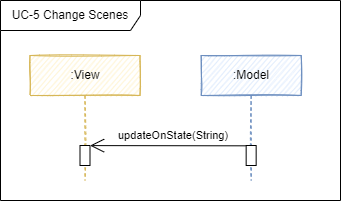

The diagram above was exported from draw.io. Its source (the exported page's mxGraphModel, read from the mxfile embedded in the PNG):
<mxGraphModel dx="3889" dy="1844" grid="1" gridSize="10" guides="1" tooltips="1" connect="1" arrows="1" fold="1" page="1" pageScale="1" pageWidth="827" pageHeight="1169" math="0" shadow="0">
  <root>
    <mxCell id="0" />
    <mxCell id="1" parent="0" />
    <mxCell id="2" value="&lt;span style=&quot;color: rgba(0, 0, 0, 0); font-family: monospace; font-size: 0px; text-align: start; background-color: rgb(248, 249, 250);&quot;&gt;%3CmxGraphModel%3E%3Croot%3E%3CmxCell%20id%3D%220%22%2F%3E%3CmxCell%20id%3D%221%22%20parent%3D%220%22%2F%3E%3CmxCell%20id%3D%222%22%20value%3D%22alt%22%20style%3D%22shape%3DumlFrame%3BwhiteSpace%3Dwrap%3Bhtml%3D1%3Bwidth%3D45%3Bheight%3D24%3B%22%20vertex%3D%221%22%20parent%3D%221%22%3E%3CmxGeometry%20x%3D%22-630.75%22%20y%3D%221121%22%20width%3D%22463.5%22%20height%3D%22159%22%20as%3D%22geometry%22%2F%3E%3C%2FmxCell%3E%3CmxCell%20id%3D%223%22%20value%3D%22%3AController%22%20style%3D%22shape%3DumlLifeline%3Bperimeter%3DlifelinePerimeter%3BwhiteSpace%3Dwrap%3Bhtml%3D1%3Bcontainer%3D1%3Bcollapsible%3D0%3BrecursiveResize%3D0%3BoutlineConnect%3D0%3BfillColor%3D%23e1d5e7%3BstrokeColor%3D%239673a6%3Bsketch%3D1%3B%22%20vertex%3D%221%22%20parent%3D%221%22%3E%3CmxGeometry%20x%3D%22-430%22%20y%3D%22880%22%20width%3D%22100%22%20height%3D%22300%22%20as%3D%22geometry%22%2F%3E%3C%2FmxCell%3E%3CmxCell%20id%3D%224%22%20value%3D%22%22%20style%3D%22html%3D1%3Bpoints%3D%5B%5D%3Bperimeter%3DorthogonalPerimeter%3BfontSize%3D12%3B%22%20vertex%3D%221%22%20parent%3D%223%22%3E%3CmxGeometry%20x%3D%2245%22%20y%3D%22175%22%20width%3D%2210%22%20height%3D%2225%22%20as%3D%22geometry%22%2F%3E%3C%2FmxCell%3E%3CmxCell%20id%3D%225%22%20value%3D%22%3AModel%22%20style%3D%22shape%3DumlLifeline%3Bperimeter%3DlifelinePerimeter%3BwhiteSpace%3Dwrap%3Bhtml%3D1%3Bcontainer%3D1%3Bcollapsible%3D0%3BrecursiveResize%3D0%3BoutlineConnect%3D0%3BfillColor%3D%23dae8fc%3BstrokeColor%3D%236c8ebf%3Bsketch%3D1%3B%22%20vertex%3D%221%22%20parent%3D%221%22%3E%3CmxGeometry%20x%3D%22-265%22%20y%3D%22880%22%20width%3D%22100%22%20height%3D%22370%22%20as%3D%22geometry%22%2F%3E%3C%2FmxCell%3E%3CmxCell%20id%3D%226%22%20value%3D%22%22%20style%3D%22html%3D1%3Bpoints%3D%5B%5D%3Bperimeter%3DorthogonalPerimeter%3BfontSize%3D12%3B%22%20vertex%3D%221%22%20parent%3D%225%22%3E%3CmxGeometry%20x%3D%2245%22%20y%3D%22190%22%20width%3D%2210%22%20height%3D%22180%22%20as%3D%22geometry%22%2F%3E%3C%2FmxCell%3E%3CmxCell%20id%3D%227%22%20value%3D%22initializeGame(4)%22%20style%3D%22html%3D1%3BverticalAlign%3Dbottom%3BendArrow%3Dopen%3Brounded%3D0%3BendFill%3D0%3B%22%20edge%3D%221%22%20parent%3D%225%22%3E%3CmxGeometry%20width%3D%2280%22%20relative%3D%221%22%20as%3D%22geometry%22%3E%3CmxPoint%20x%3D%22-110%22%20y%3D%22198%22%20as%3D%22sourcePoint%22%2F%3E%3CmxPoint%20x%3D%2235%22%20y%3D%22198%22%20as%3D%22targetPoint%22%2F%3E%3C%2FmxGeometry%3E%3C%2FmxCell%3E%3CmxCell%20id%3D%228%22%20value%3D%22%3AView%22%20style%3D%22shape%3DumlLifeline%3Bperimeter%3DlifelinePerimeter%3BwhiteSpace%3Dwrap%3Bhtml%3D1%3Bcontainer%3D1%3Bcollapsible%3D0%3BrecursiveResize%3D0%3BoutlineConnect%3D0%3BfillColor%3D%23fff2cc%3BstrokeColor%3D%23d6b656%3Bsketch%3D1%3B%22%20vertex%3D%221%22%20parent%3D%221%22%3E%3CmxGeometry%20x%3D%22-595%22%20y%3D%22880%22%20width%3D%22110%22%20height%3D%22370%22%20as%3D%22geometry%22%2F%3E%3C%2FmxCell%3E%3CmxCell%20id%3D%229%22%20value%3D%22%22%20style%3D%22html%3D1%3BverticalAlign%3Dbottom%3BendArrow%3Dopen%3Brounded%3D0%3BendFill%3D0%3B%22%20edge%3D%221%22%20parent%3D%228%22%3E%3CmxGeometry%20x%3D%220.0033%22%20width%3D%2280%22%20relative%3D%221%22%20as%3D%22geometry%22%3E%3CmxPoint%20x%3D%2260%22%20y%3D%22179%22%20as%3D%22sourcePoint%22%2F%3E%3CmxPoint%20x%3D%22209.49999999999977%22%20y%3D%22179.00000000000023%22%20as%3D%22targetPoint%22%2F%3E%3CmxPoint%20as%3D%22offset%22%2F%3E%3C%2FmxGeometry%3E%3C%2FmxCell%3E%3CmxCell%20id%3D%2210%22%20value%3D%22%22%20style%3D%22html%3D1%3Bpoints%3D%5B%5D%3Bperimeter%3DorthogonalPerimeter%3BfontSize%3D12%3B%22%20vertex%3D%221%22%20parent%3D%228%22%3E%3CmxGeometry%20x%3D%2250%22%20y%3D%22175%22%20width%3D%2210%22%20height%3D%22195%22%20as%3D%22geometry%22%2F%3E%3C%2FmxCell%3E%3CmxCell%20id%3D%2211%22%20value%3D%22opt%22%20style%3D%22shape%3DumlFrame%3BwhiteSpace%3Dwrap%3Bhtml%3D1%3B%22%20vertex%3D%221%22%20parent%3D%228%22%3E%3CmxGeometry%20x%3D%22-140%22%20y%3D%2280%22%20width%3D%22250%22%20height%3D%2249%22%20as%3D%22geometry%22%2F%3E%3C%2FmxCell%3E%3CmxCell%20id%3D%2212%22%20value%3D%22START%20GAME%22%20style%3D%22text%3Bhtml%3D1%3BstrokeColor%3Dnone%3BfillColor%3Dnone%3Balign%3Dcenter%3BverticalAlign%3Dmiddle%3BwhiteSpace%3Dwrap%3Brounded%3D0%3B%22%20vertex%3D%221%22%20parent%3D%221%22%3E%3CmxGeometry%20x%3D%22-730%22%20y%3D%22830%22%20width%3D%22140%22%20height%3D%2230%22%20as%3D%22geometry%22%2F%3E%3C%2FmxCell%3E%3CmxCell%20id%3D%2213%22%20value%3D%22Player%22%20style%3D%22shape%3DumlLifeline%3Bparticipant%3DumlActor%3Bperimeter%3DlifelinePerimeter%3BwhiteSpace%3Dwrap%3Bhtml%3D1%3Bcontainer%3D1%3Bcollapsible%3D0%3BrecursiveResize%3D0%3BverticalAlign%3Dtop%3BspacingTop%3D36%3BoutlineConnect%3D0%3B%22%20vertex%3D%221%22%20parent%3D%221%22%3E%3CmxGeometry%20x%3D%22-670%22%20y%3D%22880%22%20width%3D%2220%22%20height%3D%22300%22%20as%3D%22geometry%22%2F%3E%3C%2FmxCell%3E%3CmxCell%20id%3D%2214%22%20value%3D%22%22%20style%3D%22html%3D1%3Bpoints%3D%5B%5D%3Bperimeter%3DorthogonalPerimeter%3BfontSize%3D12%3B%22%20vertex%3D%221%22%20parent%3D%2213%22%3E%3CmxGeometry%20x%3D%225%22%20y%3D%2287%22%20width%3D%2210%22%20height%3D%22173%22%20as%3D%22geometry%22%2F%3E%3C%2FmxCell%3E%3CmxCell%20id%3D%2215%22%20value%3D%22Press%20%26quot%3BStart%20Game%26quot%3B%22%20style%3D%22html%3D1%3BverticalAlign%3Dbottom%3BendArrow%3Dblock%3Brounded%3D0%3B%22%20edge%3D%221%22%20source%3D%2214%22%20parent%3D%221%22%3E%3CmxGeometry%20width%3D%2280%22%20relative%3D%221%22%20as%3D%22geometry%22%3E%3CmxPoint%20x%3D%22-650%22%20y%3D%221050%22%20as%3D%22sourcePoint%22%2F%3E%3CmxPoint%20x%3D%22-540%22%20y%3D%221050%22%20as%3D%22targetPoint%22%2F%3E%3C%2FmxGeometry%3E%3C%2FmxCell%3E%3CmxCell%20id%3D%2216%22%20value%3D%22%22%20style%3D%22endArrow%3Dopen%3BendFill%3D1%3BendSize%3D12%3Bhtml%3D1%3Brounded%3D0%3B%22%20edge%3D%221%22%20parent%3D%221%22%3E%3CmxGeometry%20width%3D%22160%22%20relative%3D%221%22%20as%3D%22geometry%22%3E%3CmxPoint%20x%3D%22-230%22%20y%3D%221112%22%20as%3D%22sourcePoint%22%2F%3E%3CmxPoint%20x%3D%22-530%22%20y%3D%221110%22%20as%3D%22targetPoint%22%2F%3E%3C%2FmxGeometry%3E%3C%2FmxCell%3E%3CmxCell%20id%3D%2217%22%20value%3D%22%26lt%3Bdiv%20style%3D%26quot%3Btext-align%3A%20left%3B%20font-size%3A%2011px%3B%26quot%3B%26gt%3B%26lt%3Bspan%20style%3D%26quot%3Bbackground-color%3A%20initial%3B%20font-size%3A%2011px%3B%26quot%3B%26gt%3BshowOverlay(%26quot%3Bwaiting%26quot%3B)%26lt%3B%2Fspan%26gt%3B%26lt%3B%2Fdiv%26gt%3B%22%20style%3D%22text%3Bhtml%3D1%3BstrokeColor%3Dnone%3BfillColor%3Dnone%3Balign%3Dcenter%3BverticalAlign%3Dmiddle%3BwhiteSpace%3Dwrap%3Brounded%3D0%3BfontSize%3D11%3B%22%20vertex%3D%221%22%20parent%3D%221%22%3E%3CmxGeometry%20x%3D%22-490%22%20y%3D%221085%22%20width%3D%2290%22%20height%3D%2230%22%20as%3D%22geometry%22%2F%3E%3C%2FmxCell%3E%3CmxCell%20id%3D%2218%22%20value%3D%22%26lt%3Bdiv%20style%3D%26quot%3Btext-align%3A%20left%3B%20font-size%3A%2011px%3B%26quot%3B%26gt%3B%26lt%3Bspan%20style%3D%26quot%3Bbackground-color%3A%20initial%3B%20font-size%3A%2011px%3B%26quot%3B%26gt%3BhideOverlays()%26lt%3B%2Fspan%26gt%3B%26lt%3B%2Fdiv%26gt%3B%22%20style%3D%22text%3Bhtml%3D1%3BstrokeColor%3Dnone%3BfillColor%3Dnone%3Balign%3Dcenter%3BverticalAlign%3Dmiddle%3BwhiteSpace%3Dwrap%3Brounded%3D0%3BfontSize%3D11%3B%22%20vertex%3D%221%22%20parent%3D%221%22%3E%3CmxGeometry%20x%3D%22-503%22%20y%3D%221130%22%20width%3D%2290%22%20height%3D%2230%22%20as%3D%22geometry%22%2F%3E%3C%2FmxCell%3E%3CmxCell%20id%3D%2219%22%20value%3D%22Choose%20%26lt%3Bbr%26gt%3B%5B%20Player%20Number%20%3D%204%20%5D%22%20style%3D%22html%3D1%3BverticalAlign%3Dbottom%3BendArrow%3Dblock%3Brounded%3D0%3BexitX%3D1.004%3BexitY%3D0.19%3BexitDx%3D0%3BexitDy%3D0%3BexitPerimeter%3D0%3B%22%20edge%3D%221%22%20source%3D%2214%22%20parent%3D%221%22%3E%3CmxGeometry%20width%3D%2280%22%20relative%3D%221%22%20as%3D%22geometry%22%3E%3CmxPoint%20x%3D%22-650%22%20y%3D%221000%22%20as%3D%22sourcePoint%22%2F%3E%3CmxPoint%20x%3D%22-549.9999999999998%22%20y%3D%22990%22%20as%3D%22targetPoint%22%2F%3E%3CArray%20as%3D%22points%22%2F%3E%3C%2FmxGeometry%3E%3C%2FmxCell%3E%3CmxCell%20id%3D%2220%22%20value%3D%22%22%20style%3D%22endArrow%3Dopen%3BendFill%3D1%3BendSize%3D12%3Bhtml%3D1%3Brounded%3D0%3B%22%20edge%3D%221%22%20parent%3D%221%22%3E%3CmxGeometry%20width%3D%22160%22%20relative%3D%221%22%20as%3D%22geometry%22%3E%3CmxPoint%20x%3D%22-230%22%20y%3D%221153%22%20as%3D%22sourcePoint%22%2F%3E%3CmxPoint%20x%3D%22-530%22%20y%3D%221153%22%20as%3D%22targetPoint%22%2F%3E%3C%2FmxGeometry%3E%3C%2FmxCell%3E%3CmxCell%20id%3D%2221%22%20value%3D%22%26lt%3Bdiv%20style%3D%26quot%3Btext-align%3A%20left%3B%20font-size%3A%2011px%3B%26quot%3B%26gt%3B%26lt%3Bspan%20style%3D%26quot%3Bbackground-color%3A%20initial%3B%20font-size%3A%2011px%3B%26quot%3B%26gt%3BbtnStartGame(4)%26lt%3B%2Fspan%26gt%3B%26lt%3B%2Fdiv%26gt%3B%22%20style%3D%22text%3Bhtml%3D1%3BstrokeColor%3Dnone%3BfillColor%3Dnone%3Balign%3Dcenter%3BverticalAlign%3Dmiddle%3BwhiteSpace%3Dwrap%3Brounded%3D0%3BfontSize%3D11%3B%22%20vertex%3D%221%22%20parent%3D%221%22%3E%3CmxGeometry%20x%3D%22-503%22%20y%3D%221033%22%20width%3D%2290%22%20height%3D%2230%22%20as%3D%22geometry%22%2F%3E%3C%2FmxCell%3E%3CmxCell%20id%3D%2222%22%20value%3D%22%5B%20Game%20%26lt%3Bbr%26gt%3BInitialization%26lt%3Bbr%26gt%3B%26amp%3Bnbsp%3BSuccess%20%5D%22%20style%3D%22text%3Bhtml%3D1%3BstrokeColor%3Dnone%3BfillColor%3Dnone%3Balign%3Dcenter%3BverticalAlign%3Dmiddle%3BwhiteSpace%3Dwrap%3Brounded%3D0%3BfontSize%3D11%3B%22%20vertex%3D%221%22%20parent%3D%221%22%3E%3CmxGeometry%20x%3D%22-642.5%22%20y%3D%221146%22%20width%3D%22105%22%20height%3D%2255%22%20as%3D%22geometry%22%2F%3E%3C%2FmxCell%3E%3CmxCell%20id%3D%2223%22%20value%3D%22%5B%20Game%20%26lt%3Bbr%26gt%3BInitialization%20%26lt%3Bbr%26gt%3BFailure%20%5D%22%20style%3D%22text%3Bhtml%3D1%3BstrokeColor%3Dnone%3BfillColor%3Dnone%3Balign%3Dcenter%3BverticalAlign%3Dmiddle%3BwhiteSpace%3Dwrap%3Brounded%3D0%3BfontSize%3D11%3B%22%20vertex%3D%221%22%20parent%3D%221%22%3E%3CmxGeometry%20x%3D%22-650%22%20y%3D%221220%22%20width%3D%22105%22%20height%3D%2230%22%20as%3D%22geometry%22%2F%3E%3C%2FmxCell%3E%3CmxCell%20id%3D%2224%22%20value%3D%22%22%20style%3D%22endArrow%3Dnone%3Bdashed%3D1%3Bhtml%3D1%3BdashPattern%3D1%203%3BstrokeWidth%3D2%3Brounded%3D0%3BfontSize%3D11%3BentryX%3D-0.005%3BentryY%3D0.377%3BentryDx%3D0%3BentryDy%3D0%3BentryPerimeter%3D0%3BexitX%3D0.994%3BexitY%3D0.376%3BexitDx%3D0%3BexitDy%3D0%3BexitPerimeter%3D0%3B%22%20edge%3D%221%22%20parent%3D%221%22%3E%3CmxGeometry%20width%3D%2250%22%20height%3D%2250%22%20relative%3D%221%22%20as%3D%22geometry%22%3E%3CmxPoint%20x%3D%22-170.03099999999995%22%20y%3D%221201.824%22%20as%3D%22sourcePoint%22%2F%3E%3CmxPoint%20x%3D%22-633.0674999999999%22%20y%3D%221202.0230000000001%22%20as%3D%22targetPoint%22%2F%3E%3C%2FmxGeometry%3E%3C%2FmxCell%3E%3CmxCell%20id%3D%2225%22%20value%3D%22%22%20style%3D%22endArrow%3Dopen%3BendFill%3D1%3BendSize%3D12%3Bhtml%3D1%3Brounded%3D0%3BexitX%3D0.015%3BexitY%3D0.944%3BexitDx%3D0%3BexitDy%3D0%3BexitPerimeter%3D0%3B%22%20edge%3D%221%22%20parent%3D%221%22%3E%3CmxGeometry%20width%3D%22160%22%20relative%3D%221%22%20as%3D%22geometry%22%3E%3CmxPoint%20x%3D%22-222.4699999999998%22%20y%3D%221247.062%22%20as%3D%22sourcePoint%22%2F%3E%3CmxPoint%20x%3D%22-530%22%20y%3D%221250%22%20as%3D%22targetPoint%22%2F%3E%3C%2FmxGeometry%3E%3C%2FmxCell%3E%3CmxCell%20id%3D%2226%22%20value%3D%22%26lt%3Bdiv%20style%3D%26quot%3Btext-align%3A%20left%3B%20font-size%3A%2011px%3B%26quot%3B%26gt%3BshowOverlay(%26quot%3Bmenu%26quot%3B)%26lt%3B%2Fdiv%26gt%3B%22%20style%3D%22text%3Bhtml%3D1%3BstrokeColor%3Dnone%3BfillColor%3Dnone%3Balign%3Dcenter%3BverticalAlign%3Dmiddle%3BwhiteSpace%3Dwrap%3Brounded%3D0%3BfontSize%3D11%3B%22%20vertex%3D%221%22%20parent%3D%221%22%3E%3CmxGeometry%20x%3D%22-510%22%20y%3D%221225%22%20width%3D%2290%22%20height%3D%2230%22%20as%3D%22geometry%22%2F%3E%3C%2FmxCell%3E%3C%2Froot%3E%3C%2FmxGraphModel%3E&lt;/span&gt;" style="endArrow=open;endFill=1;endSize=12;html=1;rounded=0;exitX=-0.039;exitY=0.016;exitDx=0;exitDy=0;exitPerimeter=0;sketch=0;entryX=1.013;entryY=0.005;entryDx=0;entryDy=0;entryPerimeter=0;" edge="1" source="7" target="4" parent="1">
      <mxGeometry width="160" relative="1" as="geometry">
        <mxPoint x="-959.2199999999975" y="-335.15200000000004" as="sourcePoint" />
        <mxPoint x="-1290.5199999999998" y="-338.62999999999965" as="targetPoint" />
      </mxGeometry>
    </mxCell>
    <mxCell id="3" value=":View" style="shape=umlLifeline;perimeter=lifelinePerimeter;whiteSpace=wrap;html=1;container=1;collapsible=0;recursiveResize=0;outlineConnect=0;fillColor=#fff2cc;strokeColor=#d6b656;sketch=1;" vertex="1" parent="1">
      <mxGeometry x="-1350.5" y="-425" width="110" height="125" as="geometry" />
    </mxCell>
    <mxCell id="4" value="" style="html=1;points=[];perimeter=orthogonalPerimeter;fontSize=12;sketch=0;" vertex="1" parent="3">
      <mxGeometry x="50" y="90" width="10" height="20" as="geometry" />
    </mxCell>
    <mxCell id="5" value="&lt;div style=&quot;text-align: left ; font-size: 11px&quot;&gt;updateOnState(&lt;span style=&quot;background-color: initial;&quot;&gt;String)&lt;/span&gt;&lt;/div&gt;" style="text;html=1;strokeColor=none;fillColor=none;align=center;verticalAlign=middle;whiteSpace=wrap;rounded=0;fontSize=11;" vertex="1" parent="1">
      <mxGeometry x="-1302.9100000000003" y="-360" width="191.75" height="30" as="geometry" />
    </mxCell>
    <mxCell id="6" value=":Model" style="shape=umlLifeline;perimeter=lifelinePerimeter;whiteSpace=wrap;html=1;container=1;collapsible=0;recursiveResize=0;outlineConnect=0;fillColor=#dae8fc;strokeColor=#6c8ebf;sketch=1;" vertex="1" parent="1">
      <mxGeometry x="-1179.34" y="-425" width="100" height="125" as="geometry" />
    </mxCell>
    <mxCell id="7" value="" style="html=1;points=[];perimeter=orthogonalPerimeter;fontSize=12;sketch=0;" vertex="1" parent="6">
      <mxGeometry x="45" y="90" width="10" height="20" as="geometry" />
    </mxCell>
    <mxCell id="8" value="UC-5 Change Scenes" style="shape=umlFrame;whiteSpace=wrap;html=1;sketch=0;fillColor=default;width=140;height=30;" vertex="1" parent="1">
      <mxGeometry x="-1380" y="-480" width="340" height="200" as="geometry" />
    </mxCell>
  </root>
</mxGraphModel>